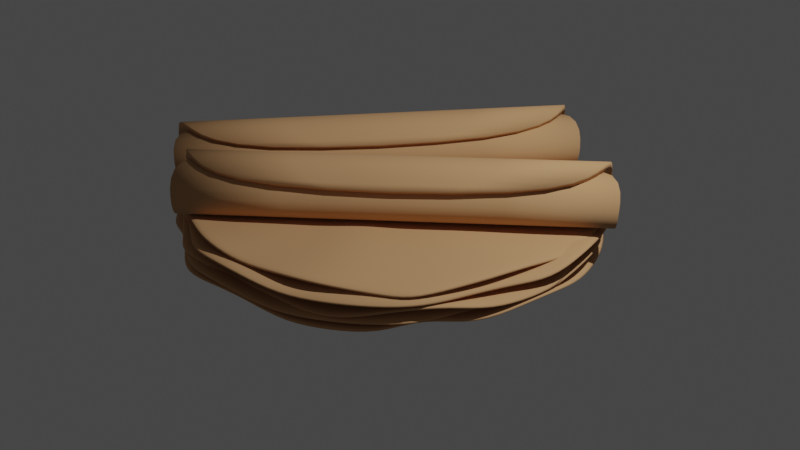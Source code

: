 # Source: Tortillas_1_.blend  (saved by Blender 3.2.14; exported with 4.5.12 LTS)
import bpy
from mathutils import Matrix  # noqa: F401  (used for matrix-valued properties, if any)

bpy.ops.wm.read_factory_settings(use_empty=True)
scene = bpy.context.scene
scene.name = 'Scene'

# ---- collections
col_collection = bpy.data.collections.new('Collection'); scene.collection.children.link(col_collection)

# ---- materials (node trees are filled in below, after node groups)
mat_material_001 = bpy.data.materials.new('Material.001')
mat_material_001.use_transparent_shadow = False

# ---- material node trees
mat_material_001.use_nodes = True; mat_material_001.node_tree.nodes.clear()
_N = mat_material_001.node_tree.nodes; _L = mat_material_001.node_tree.links
n0 = _N.new('ShaderNodeBsdfPrincipled'); n0.name = 'Principled BSDF'; n0.location = (10, 300)
n0.distribution = 'GGX'
n0.subsurface_method = 'RANDOM_WALK_SKIN'
n0.inputs[0].default_value = (0.5866, 0.3287, 0.1553, 1.0)
n0.inputs[2].default_value = 0.8318
n0.inputs[3].default_value = 1.45
n0.inputs[13].default_value = 0.2654
n0.inputs[27].default_value = (0.0, 0.0, 0.0, 1.0)
n0.inputs[28].default_value = 1.0
n1 = _N.new('ShaderNodeOutputMaterial'); n1.name = 'Material Output'; n1.location = (300, 300)
_L.new(n0.outputs[0], n1.inputs[0])
n1.is_active_output = True

# ---- world
world_world = bpy.data.worlds.new('World'); scene.world = world_world
world_world.use_nodes = True; world_world.node_tree.nodes.clear()
_N = world_world.node_tree.nodes; _L = world_world.node_tree.links
n0 = _N.new('ShaderNodeOutputWorld'); n0.name = 'World Output'; n0.location = (300, 300)
n1 = _N.new('ShaderNodeBackground'); n1.name = 'Background'; n1.location = (10, 300)
n1.inputs[0].default_value = (0.05088, 0.05088, 0.05088, 1.0)
_L.new(n1.outputs[0], n0.inputs[0])
n0.is_active_output = True
world_world.color = (0.05088, 0.05088, 0.05088)
world_world.use_sun_shadow = False
world_world.sun_shadow_jitter_overblur = 0.0

# ---- cameras
cam_camera = bpy.data.cameras.new('Camera')
cam_camera.clip_end = 100.0
cam_camera.ortho_scale = 7.314

# ---- lights
light_light = bpy.data.lights.new('Light', 'POINT')
light_light.transmission_factor = 0.0
light_light.energy = 1000.0
light_light.shadow_soft_size = 0.1
light_light.shadow_maximum_resolution = 0.006
light_light.use_absolute_resolution = True

# ---- meshes
me_circle_001 = bpy.data.meshes.new('Circle.001')
me_circle_001.from_pydata([(-0.102, 0.5062, -0.005254), (-0.001077, 0.5161, -0.005254), (-0.1991, 0.4768, -0.005254), (-0.2885, 0.429, -0.005254), (-0.3669, 0.3646, -0.005254), (-0.4312, 0.2862, -0.005254), (-0.479, 0.1968, -0.005254), (-0.5085, 0.09973, -0.005254), (-0.5182, 0.01008, 0.005546), (-0.5082, -0.09085, 0.005546), (-0.479, -0.1992, -0.005254), (-0.4312, -0.2886, -0.005254), (-0.3669, -0.367, -0.005254), (-0.2885, -0.4313, -0.005254), (-0.1991, -0.4792, -0.005254), (-0.102, -0.5086, -0.005254), (-0.001077, -0.5185, -0.005254), (0.09985, -0.5086, -0.005254), (0.1969, -0.4792, -0.005254), (0.2863, -0.4313, -0.005254), (0.3647, -0.367, -0.005254), (0.4291, -0.2886, -0.005254), (0.4769, -0.1992, -0.005254), (0.5063, -0.1021, -0.005254), (0.5163, -0.001196, -0.005254), (0.5063, 0.09973, -0.005254), (0.4562, 0.1968, 0.02375), (0.4084, 0.2862, 0.02375), (0.3647, 0.3646, 0.02299), (0.2863, 0.429, -0.005254), (0.1969, 0.4768, -0.005254), (0.09985, 0.5062, -0.005254), (-0.1177, 0.6361, 0.02186), (0.007677, 0.6485, 0.02186), (-0.247, 0.5925, -0.005254), (-0.3581, 0.5331, -0.005254), (-0.4555, 0.4532, -0.005254), (-0.5217, 0.3444, -0.008076), (-0.5682, 0.2304, -0.00995), (-0.5988, 0.1143, 0.02036), (-0.6266, -0.005922, 0.02277), (-0.6313, -0.1266, -0.005254), (-0.5948, -0.2471, -0.005254), (-0.5191, -0.3331, -0.001388), (-0.4348, -0.4202, 0.001329), (-0.3374, -0.5001, 0.001329), (-0.2222, -0.5928, -0.01328), (-0.1264, -0.6315, -0.005254), (0.007677, -0.6368, 0.02186), (0.133, -0.6244, 0.02186), (0.2448, -0.5949, -0.005254), (0.3559, -0.5355, -0.005254), (0.4533, -0.4556, -0.005254), (0.4946, -0.3436, 0.01479), (0.5926, -0.2471, -0.005254), (0.6379, -0.1195, 0.02186), (0.6503, 0.005842, 0.02186), (0.6292, 0.1242, -0.005254), (0.5926, 0.2447, -0.005254), (0.5332, 0.3558, -0.005254), (0.4533, 0.4532, -0.005254), (0.3177, 0.5028, -0.009986), (0.2066, 0.5622, -0.009986), (0.1243, 0.6291, -0.005254)], [], [(0, 2, 3, 4, 5, 6, 7, 8, 9, 10, 11, 12, 13, 14, 15, 16, 17, 18, 19, 20, 21, 22, 23, 24, 25, 26, 27, 28, 29, 30, 31, 1), (0, 1, 33, 32), (2, 0, 32, 34), (3, 2, 34, 35), (4, 3, 35, 36), (5, 4, 36, 37), (6, 5, 37, 38), (7, 6, 38, 39), (8, 7, 39, 40), (9, 8, 40, 41), (10, 9, 41, 42), (11, 10, 42, 43), (12, 11, 43, 44), (13, 12, 44, 45), (14, 13, 45, 46), (15, 14, 46, 47), (16, 15, 47, 48), (17, 16, 48, 49), (18, 17, 49, 50), (19, 18, 50, 51), (20, 19, 51, 52), (21, 20, 52, 53), (22, 21, 53, 54), (23, 22, 54, 55), (24, 23, 55, 56), (25, 24, 56, 57), (26, 25, 57, 58), (27, 26, 58, 59), (28, 27, 59, 60), (29, 28, 60, 61), (30, 29, 61, 62), (31, 30, 62, 63), (1, 31, 63, 33)])
me_circle_001.polygons.foreach_set('use_smooth', [True] * 33)
_uv = me_circle_001.uv_layers.new(name='UVMap')
_uv.uv.foreach_set('vector', [0.0, 0.0, 0.0, 0.0, 0.0, 0.0, 0.0, 0.0, 0.0, 0.0, 0.0, 0.0, 0.0, 0.0, 0.0, 0.0, 0.0, 0.0, 0.0, 0.0, 0.0, 0.0, 0.0, 0.0, 0.0, 0.0, 0.0, 0.0, 0.0, 0.0, 0.0, 0.0, 0.0, 0.0, 0.0, 0.0, 0.0, 0.0, 0.0, 0.0, 0.0, 0.0, 0.0, 0.0, 0.0, 0.0, 0.0, 0.0, 0.0, 0.0, 0.0, 0.0, 0.0, 0.0, 0.0, 0.0, 0.0, 0.0, 0.0, 0.0, 0.0, 0.0, 0.0, 0.0, 0.0, 0.0, 0.0, 0.0, 0.0, 0.0, 0.0, 0.0, 0.0, 0.0, 0.0, 0.0, 0.0, 0.0, 0.0, 0.0, 0.0, 0.0, 0.0, 0.0, 0.0, 0.0, 0.0, 0.0, 0.0, 0.0, 0.0, 0.0, 0.0, 0.0, 0.0, 0.0, 0.0, 0.0, 0.0, 0.0, 0.0, 0.0, 0.0, 0.0, 0.0, 0.0, 0.0, 0.0, 0.0, 0.0, 0.0, 0.0, 0.0, 0.0, 0.0, 0.0, 0.0, 0.0, 0.0, 0.0, 0.0, 0.0, 0.0, 0.0, 0.0, 0.0, 0.0, 0.0, 0.0, 0.0, 0.0, 0.0, 0.0, 0.0, 0.0, 0.0, 0.0, 0.0, 0.0, 0.0, 0.0, 0.0, 0.0, 0.0, 0.0, 0.0, 0.0, 0.0, 0.0, 0.0, 0.0, 0.0, 0.0, 0.0, 0.0, 0.0, 0.0, 0.0, 0.0, 0.0, 0.0, 0.0, 0.0, 0.0, 0.0, 0.0, 0.0, 0.0, 0.0, 0.0, 0.0, 0.0, 0.0, 0.0, 0.0, 0.0, 0.0, 0.0, 0.0, 0.0, 0.0, 0.0, 0.0, 0.0, 0.0, 0.0, 0.0, 0.0, 0.0, 0.0, 0.0, 0.0, 0.0, 0.0, 0.0, 0.0, 0.0, 0.0, 0.0, 0.0, 0.0, 0.0, 0.0, 0.0, 0.0, 0.0, 0.0, 0.0, 0.0, 0.0, 0.0, 0.0, 0.0, 0.0, 0.0, 0.0, 0.0, 0.0, 0.0, 0.0, 0.0, 0.0, 0.0, 0.0, 0.0, 0.0, 0.0, 0.0, 0.0, 0.0, 0.0, 0.0, 0.0, 0.0, 0.0, 0.0, 0.0, 0.0, 0.0, 0.0, 0.0, 0.0, 0.0, 0.0, 0.0, 0.0, 0.0, 0.0, 0.0, 0.0, 0.0, 0.0, 0.0, 0.0, 0.0, 0.0, 0.0, 0.0, 0.0, 0.0, 0.0, 0.0, 0.0, 0.0, 0.0, 0.0, 0.0, 0.0, 0.0, 0.0, 0.0, 0.0, 0.0, 0.0, 0.0, 0.0, 0.0, 0.0, 0.0, 0.0, 0.0, 0.0, 0.0, 0.0, 0.0, 0.0, 0.0, 0.0, 0.0, 0.0, 0.0, 0.0, 0.0, 0.0, 0.0, 0.0, 0.0, 0.0, 0.0, 0.0, 0.0, 0.0, 0.0, 0.0, 0.0, 0.0, 0.0, 0.0, 0.0, 0.0, 0.0, 0.0, 0.0, 0.0, 0.0, 0.0, 0.0, 0.0, 0.0, 0.0])
me_circle_001.materials.append(mat_material_001)
me_circle_001.update()
me_circle_002 = bpy.data.meshes.new('Circle.002')
me_circle_002.from_pydata([(-0.102, 0.5062, -0.005302), (-0.001077, 0.5161, -0.005302), (-0.1991, 0.4768, -0.005302), (-0.2885, 0.429, -0.005302), (-0.3669, 0.3646, -0.005302), (-0.4312, 0.2862, -0.005302), (-0.479, 0.1968, -0.005302), (-0.5085, 0.09973, -0.005302), (-0.5182, 0.01008, 0.005499), (-0.5082, -0.09085, 0.005499), (-0.479, -0.1992, -0.005302), (-0.4312, -0.2886, -0.005302), (-0.3669, -0.367, -0.005302), (-0.2885, -0.4313, -0.005302), (-0.1991, -0.4792, -0.005302), (-0.102, -0.5086, -0.005302), (-0.001077, -0.5185, -0.005302), (0.09985, -0.5086, -0.005302), (0.1969, -0.4792, -0.005302), (0.2863, -0.4313, -0.005302), (0.3647, -0.367, -0.005302), (0.4291, -0.2886, -0.005302), (0.4769, -0.1992, -0.005302), (0.5063, -0.1021, -0.005302), (0.5163, -0.001196, -0.005302), (0.5063, 0.09973, -0.005302), (0.4562, 0.1968, 0.0237), (0.4084, 0.2862, 0.0237), (0.3647, 0.3646, 0.02294), (0.2863, 0.429, -0.005302), (0.1969, 0.4768, -0.005302), (0.09985, 0.5062, -0.005302), (-0.1177, 0.6361, 0.02181), (0.007677, 0.6485, 0.02181), (-0.247, 0.5925, -0.005302), (-0.3581, 0.5331, -0.005302), (-0.4555, 0.4532, -0.005302), (-0.5217, 0.3444, -0.008123), (-0.5682, 0.2304, -0.009997), (-0.5988, 0.1143, 0.02031), (-0.6266, -0.005922, 0.02272), (-0.6313, -0.1266, -0.005302), (-0.5948, -0.2471, -0.005302), (-0.5191, -0.3331, -0.001436), (-0.4348, -0.4202, 0.001282), (-0.3374, -0.5001, 0.001282), (-0.2222, -0.5928, -0.0118), (-0.1264, -0.6315, -0.003772), (0.007677, -0.6368, 0.02181), (0.133, -0.6244, 0.02181), (0.2448, -0.5949, -0.005302), (0.3559, -0.5355, -0.005302), (0.4533, -0.4556, -0.005302), (0.4946, -0.3436, 0.01474), (0.5926, -0.2471, -0.005302), (0.6379, -0.1195, 0.02181), (0.6503, 0.005842, 0.02181), (0.6292, 0.1242, -0.005302), (0.5926, 0.2447, -0.005302), (0.5332, 0.3558, -0.005302), (0.4533, 0.4532, -0.005302), (0.3177, 0.5028, -0.01003), (0.2066, 0.5622, -0.01003), (0.1243, 0.6291, -0.005302)], [], [(0, 2, 3, 4, 5, 6, 7, 8, 9, 10, 11, 12, 13, 14, 15, 16, 17, 18, 19, 20, 21, 22, 23, 24, 25, 26, 27, 28, 29, 30, 31, 1), (0, 1, 33, 32), (2, 0, 32, 34), (3, 2, 34, 35), (4, 3, 35, 36), (5, 4, 36, 37), (6, 5, 37, 38), (7, 6, 38, 39), (8, 7, 39, 40), (9, 8, 40, 41), (10, 9, 41, 42), (11, 10, 42, 43), (12, 11, 43, 44), (13, 12, 44, 45), (14, 13, 45, 46), (15, 14, 46, 47), (16, 15, 47, 48), (17, 16, 48, 49), (18, 17, 49, 50), (19, 18, 50, 51), (20, 19, 51, 52), (21, 20, 52, 53), (22, 21, 53, 54), (23, 22, 54, 55), (24, 23, 55, 56), (25, 24, 56, 57), (26, 25, 57, 58), (27, 26, 58, 59), (28, 27, 59, 60), (29, 28, 60, 61), (30, 29, 61, 62), (31, 30, 62, 63), (1, 31, 63, 33)])
me_circle_002.polygons.foreach_set('use_smooth', [True] * 33)
_uv = me_circle_002.uv_layers.new(name='UVMap')
_uv.uv.foreach_set('vector', [0.0, 0.0, 0.0, 0.0, 0.0, 0.0, 0.0, 0.0, 0.0, 0.0, 0.0, 0.0, 0.0, 0.0, 0.0, 0.0, 0.0, 0.0, 0.0, 0.0, 0.0, 0.0, 0.0, 0.0, 0.0, 0.0, 0.0, 0.0, 0.0, 0.0, 0.0, 0.0, 0.0, 0.0, 0.0, 0.0, 0.0, 0.0, 0.0, 0.0, 0.0, 0.0, 0.0, 0.0, 0.0, 0.0, 0.0, 0.0, 0.0, 0.0, 0.0, 0.0, 0.0, 0.0, 0.0, 0.0, 0.0, 0.0, 0.0, 0.0, 0.0, 0.0, 0.0, 0.0, 0.0, 0.0, 0.0, 0.0, 0.0, 0.0, 0.0, 0.0, 0.0, 0.0, 0.0, 0.0, 0.0, 0.0, 0.0, 0.0, 0.0, 0.0, 0.0, 0.0, 0.0, 0.0, 0.0, 0.0, 0.0, 0.0, 0.0, 0.0, 0.0, 0.0, 0.0, 0.0, 0.0, 0.0, 0.0, 0.0, 0.0, 0.0, 0.0, 0.0, 0.0, 0.0, 0.0, 0.0, 0.0, 0.0, 0.0, 0.0, 0.0, 0.0, 0.0, 0.0, 0.0, 0.0, 0.0, 0.0, 0.0, 0.0, 0.0, 0.0, 0.0, 0.0, 0.0, 0.0, 0.0, 0.0, 0.0, 0.0, 0.0, 0.0, 0.0, 0.0, 0.0, 0.0, 0.0, 0.0, 0.0, 0.0, 0.0, 0.0, 0.0, 0.0, 0.0, 0.0, 0.0, 0.0, 0.0, 0.0, 0.0, 0.0, 0.0, 0.0, 0.0, 0.0, 0.0, 0.0, 0.0, 0.0, 0.0, 0.0, 0.0, 0.0, 0.0, 0.0, 0.0, 0.0, 0.0, 0.0, 0.0, 0.0, 0.0, 0.0, 0.0, 0.0, 0.0, 0.0, 0.0, 0.0, 0.0, 0.0, 0.0, 0.0, 0.0, 0.0, 0.0, 0.0, 0.0, 0.0, 0.0, 0.0, 0.0, 0.0, 0.0, 0.0, 0.0, 0.0, 0.0, 0.0, 0.0, 0.0, 0.0, 0.0, 0.0, 0.0, 0.0, 0.0, 0.0, 0.0, 0.0, 0.0, 0.0, 0.0, 0.0, 0.0, 0.0, 0.0, 0.0, 0.0, 0.0, 0.0, 0.0, 0.0, 0.0, 0.0, 0.0, 0.0, 0.0, 0.0, 0.0, 0.0, 0.0, 0.0, 0.0, 0.0, 0.0, 0.0, 0.0, 0.0, 0.0, 0.0, 0.0, 0.0, 0.0, 0.0, 0.0, 0.0, 0.0, 0.0, 0.0, 0.0, 0.0, 0.0, 0.0, 0.0, 0.0, 0.0, 0.0, 0.0, 0.0, 0.0, 0.0, 0.0, 0.0, 0.0, 0.0, 0.0, 0.0, 0.0, 0.0, 0.0, 0.0, 0.0, 0.0, 0.0, 0.0, 0.0, 0.0, 0.0, 0.0, 0.0, 0.0, 0.0, 0.0, 0.0, 0.0, 0.0, 0.0, 0.0, 0.0, 0.0, 0.0, 0.0, 0.0, 0.0, 0.0, 0.0, 0.0, 0.0, 0.0, 0.0, 0.0, 0.0, 0.0, 0.0, 0.0, 0.0, 0.0, 0.0, 0.0, 0.0, 0.0, 0.0, 0.0, 0.0, 0.0, 0.0])
me_circle_002.materials.append(mat_material_001)
me_circle_002.update()
me_circle_003 = bpy.data.meshes.new('Circle.003')
me_circle_003.from_pydata([(-0.1035, 0.5079, -0.006126), (-0.002615, 0.5178, -0.006126), (-0.2006, 0.4784, -0.006126), (-0.29, 0.4306, -0.006126), (-0.3684, 0.3663, -0.006126), (-0.4328, 0.2879, -0.006126), (-0.4806, 0.1985, -0.006126), (-0.51, 0.1014, -0.006126), (-0.5197, 0.01175, 0.004675), (-0.5098, -0.08918, 0.004675), (-0.4806, -0.1975, -0.006126), (-0.4328, -0.2869, -0.006126), (-0.3684, -0.3653, -0.006126), (-0.29, -0.4297, -0.006126), (-0.2006, -0.4775, -0.006126), (-0.1035, -0.5069, -0.006126), (-0.002615, -0.5169, -0.006126), (0.09831, -0.5069, -0.006126), (0.1954, -0.4775, -0.006126), (0.2848, -0.4297, -0.006126), (0.3632, -0.3653, -0.006126), (0.4275, -0.2869, -0.006126), (0.4753, -0.1975, -0.006126), (0.5048, -0.1005, -0.006126), (0.5147, 0.0004737, -0.006126), (0.5048, 0.1014, -0.006126), (0.4546, 0.1985, 0.02288), (0.4068, 0.2879, 0.02288), (0.3632, 0.3663, 0.02212), (0.2848, 0.4305, 0.02614), (0.1954, 0.4784, -0.006126), (0.09831, 0.5079, -0.006126), (-0.09197, 0.6071, -0.01265), (0.0334, 0.6195, -0.01931), (-0.2485, 0.5942, -0.006126), (-0.337, 0.5092, 0.01283), (-0.4344, 0.4292, 0.01283), (-0.5233, 0.346, 0.02578), (-0.5698, 0.232, 0.006512), (-0.6003, 0.116, 0.01282), (-0.6281, -0.004232, 0.01523), (-0.5986, -0.1636, -0.006226), (-0.5963, -0.2454, -0.006126), (-0.5207, -0.3314, -0.00226), (-0.4363, -0.4185, 0.0004578), (-0.3389, -0.4985, 0.0004578), (-0.2237, -0.5911, -0.01415), (-0.128, -0.6298, -0.006126), (0.006139, -0.6351, 0.02099), (0.1315, -0.6228, 0.02099), (0.2433, -0.5932, -0.006126), (0.3544, -0.5338, -0.006126), (0.4518, -0.4539, -0.006126), (0.4931, -0.3419, 0.01392), (0.5713, -0.2433, 0.004549), (0.6364, -0.1177, -0.006039), (0.6488, 0.007639, -0.006039), (0.6277, 0.1258, -0.006126), (0.5911, 0.2464, -0.006126), (0.5317, 0.3575, -0.006126), (0.4518, 0.4549, -0.006126), (0.3207, 0.5269, 0.02746), (0.1847, 0.5836, 0.01513), (0.1228, 0.6307, -0.006126)], [], [(0, 2, 3, 4, 5, 6, 7, 8, 9, 10, 11, 12, 13, 14, 15, 16, 17, 18, 19, 20, 21, 22, 23, 24, 25, 26, 27, 28, 29, 30, 31, 1), (0, 1, 33, 32), (2, 0, 32, 34), (3, 2, 34, 35), (4, 3, 35, 36), (5, 4, 36, 37), (6, 5, 37, 38), (7, 6, 38, 39), (8, 7, 39, 40), (9, 8, 40, 41), (10, 9, 41, 42), (11, 10, 42, 43), (12, 11, 43, 44), (13, 12, 44, 45), (14, 13, 45, 46), (15, 14, 46, 47), (16, 15, 47, 48), (17, 16, 48, 49), (18, 17, 49, 50), (19, 18, 50, 51), (20, 19, 51, 52), (21, 20, 52, 53), (22, 21, 53, 54), (23, 22, 54, 55), (24, 23, 55, 56), (25, 24, 56, 57), (26, 25, 57, 58), (27, 26, 58, 59), (28, 27, 59, 60), (29, 28, 60, 61), (30, 29, 61, 62), (31, 30, 62, 63), (1, 31, 63, 33)])
me_circle_003.polygons.foreach_set('use_smooth', [True] * 33)
_uv = me_circle_003.uv_layers.new(name='UVMap')
_uv.uv.foreach_set('vector', [0.0, 0.0, 0.0, 0.0, 0.0, 0.0, 0.0, 0.0, 0.0, 0.0, 0.0, 0.0, 0.0, 0.0, 0.0, 0.0, 0.0, 0.0, 0.0, 0.0, 0.0, 0.0, 0.0, 0.0, 0.0, 0.0, 0.0, 0.0, 0.0, 0.0, 0.0, 0.0, 0.0, 0.0, 0.0, 0.0, 0.0, 0.0, 0.0, 0.0, 0.0, 0.0, 0.0, 0.0, 0.0, 0.0, 0.0, 0.0, 0.0, 0.0, 0.0, 0.0, 0.0, 0.0, 0.0, 0.0, 0.0, 0.0, 0.0, 0.0, 0.0, 0.0, 0.0, 0.0, 0.0, 0.0, 0.0, 0.0, 0.0, 0.0, 0.0, 0.0, 0.0, 0.0, 0.0, 0.0, 0.0, 0.0, 0.0, 0.0, 0.0, 0.0, 0.0, 0.0, 0.0, 0.0, 0.0, 0.0, 0.0, 0.0, 0.0, 0.0, 0.0, 0.0, 0.0, 0.0, 0.0, 0.0, 0.0, 0.0, 0.0, 0.0, 0.0, 0.0, 0.0, 0.0, 0.0, 0.0, 0.0, 0.0, 0.0, 0.0, 0.0, 0.0, 0.0, 0.0, 0.0, 0.0, 0.0, 0.0, 0.0, 0.0, 0.0, 0.0, 0.0, 0.0, 0.0, 0.0, 0.0, 0.0, 0.0, 0.0, 0.0, 0.0, 0.0, 0.0, 0.0, 0.0, 0.0, 0.0, 0.0, 0.0, 0.0, 0.0, 0.0, 0.0, 0.0, 0.0, 0.0, 0.0, 0.0, 0.0, 0.0, 0.0, 0.0, 0.0, 0.0, 0.0, 0.0, 0.0, 0.0, 0.0, 0.0, 0.0, 0.0, 0.0, 0.0, 0.0, 0.0, 0.0, 0.0, 0.0, 0.0, 0.0, 0.0, 0.0, 0.0, 0.0, 0.0, 0.0, 0.0, 0.0, 0.0, 0.0, 0.0, 0.0, 0.0, 0.0, 0.0, 0.0, 0.0, 0.0, 0.0, 0.0, 0.0, 0.0, 0.0, 0.0, 0.0, 0.0, 0.0, 0.0, 0.0, 0.0, 0.0, 0.0, 0.0, 0.0, 0.0, 0.0, 0.0, 0.0, 0.0, 0.0, 0.0, 0.0, 0.0, 0.0, 0.0, 0.0, 0.0, 0.0, 0.0, 0.0, 0.0, 0.0, 0.0, 0.0, 0.0, 0.0, 0.0, 0.0, 0.0, 0.0, 0.0, 0.0, 0.0, 0.0, 0.0, 0.0, 0.0, 0.0, 0.0, 0.0, 0.0, 0.0, 0.0, 0.0, 0.0, 0.0, 0.0, 0.0, 0.0, 0.0, 0.0, 0.0, 0.0, 0.0, 0.0, 0.0, 0.0, 0.0, 0.0, 0.0, 0.0, 0.0, 0.0, 0.0, 0.0, 0.0, 0.0, 0.0, 0.0, 0.0, 0.0, 0.0, 0.0, 0.0, 0.0, 0.0, 0.0, 0.0, 0.0, 0.0, 0.0, 0.0, 0.0, 0.0, 0.0, 0.0, 0.0, 0.0, 0.0, 0.0, 0.0, 0.0, 0.0, 0.0, 0.0, 0.0, 0.0, 0.0, 0.0, 0.0, 0.0, 0.0, 0.0, 0.0, 0.0, 0.0, 0.0, 0.0, 0.0, 0.0, 0.0, 0.0, 0.0, 0.0, 0.0, 0.0])
me_circle_003.materials.append(mat_material_001)
me_circle_003.update()
me_circle_004 = bpy.data.meshes.new('Circle.004')
me_circle_004.from_pydata([(-0.1035, 0.5079, -0.004822), (-0.002616, 0.5178, -0.004822), (-0.2006, 0.4784, -0.004822), (-0.29, 0.4306, -0.004822), (-0.3684, 0.3663, -0.004822), (-0.4328, 0.2879, -0.004822), (-0.4806, 0.1984, -0.004822), (-0.51, 0.1014, -0.004822), (-0.5197, 0.01175, 0.005979), (-0.5098, -0.08918, 0.005979), (-0.4806, -0.1975, -0.004822), (-0.4328, -0.2869, -0.004822), (-0.3684, -0.3653, -0.004822), (-0.29, -0.4297, -0.004822), (-0.2006, -0.4775, -0.004822), (-0.1035, -0.5069, -0.004822), (-0.002616, -0.5169, -0.004822), (0.09831, -0.5069, -0.004822), (0.1954, -0.4775, -0.004822), (0.2848, -0.4297, -0.004822), (0.3632, -0.3653, -0.004822), (0.4275, -0.2869, -0.004822), (0.4753, -0.1975, -0.004822), (0.5048, -0.1005, -0.004822), (0.5147, 0.0004698, -0.004822), (0.5048, 0.1014, -0.004822), (0.4546, 0.1984, 0.02418), (0.4068, 0.2879, 0.02418), (0.3632, 0.3663, 0.02342), (0.2848, 0.4306, -0.007279), (0.1954, 0.4784, -0.004822), (0.09831, 0.5079, -0.004822), (-0.09197, 0.6071, -0.01319), (0.0334, 0.6195, -0.01985), (-0.2485, 0.5942, -0.004822), (-0.337, 0.5092, 0.01413), (-0.4344, 0.4292, 0.01413), (-0.5233, 0.3461, 0.009754), (-0.5698, 0.2321, -0.009517), (-0.6003, 0.116, 0.01413), (-0.6281, -0.004236, 0.01653), (-0.5986, -0.1636, -0.004922), (-0.5963, -0.2454, -0.004822), (-0.5207, -0.3314, -0.0009557), (-0.4363, -0.4185, 0.001762), (-0.3389, -0.4985, 0.001762), (-0.2237, -0.5911, -0.01285), (-0.128, -0.6298, -0.004822), (0.006144, -0.6351, 0.008621), (0.1315, -0.6227, 0.001418), (0.2433, -0.5933, 0.01937), (0.3544, -0.5338, -0.004822), (0.4518, -0.4539, -0.004822), (0.4931, -0.3419, 0.01522), (0.5713, -0.2433, 0.005852), (0.6364, -0.1177, -0.004735), (0.6488, 0.007635, -0.004735), (0.6277, 0.1258, -0.004822), (0.5911, 0.2464, -0.004822), (0.5317, 0.3575, -0.004822), (0.4518, 0.4549, -0.004822), (0.3207, 0.5269, 0.02876), (0.1847, 0.5836, 0.01643), (0.1228, 0.6307, -0.004822)], [], [(0, 2, 3, 4, 5, 6, 7, 8, 9, 10, 11, 12, 13, 14, 15, 16, 17, 18, 19, 20, 21, 22, 23, 24, 25, 26, 27, 28, 29, 30, 31, 1), (0, 1, 33, 32), (2, 0, 32, 34), (3, 2, 34, 35), (4, 3, 35, 36), (5, 4, 36, 37), (6, 5, 37, 38), (7, 6, 38, 39), (8, 7, 39, 40), (9, 8, 40, 41), (10, 9, 41, 42), (11, 10, 42, 43), (12, 11, 43, 44), (13, 12, 44, 45), (14, 13, 45, 46), (15, 14, 46, 47), (16, 15, 47, 48), (17, 16, 48, 49), (18, 17, 49, 50), (19, 18, 50, 51), (20, 19, 51, 52), (21, 20, 52, 53), (22, 21, 53, 54), (23, 22, 54, 55), (24, 23, 55, 56), (25, 24, 56, 57), (26, 25, 57, 58), (27, 26, 58, 59), (28, 27, 59, 60), (29, 28, 60, 61), (30, 29, 61, 62), (31, 30, 62, 63), (1, 31, 63, 33)])
me_circle_004.polygons.foreach_set('use_smooth', [True] * 33)
_uv = me_circle_004.uv_layers.new(name='UVMap')
_uv.uv.foreach_set('vector', [0.0, 0.0, 0.0, 0.0, 0.0, 0.0, 0.0, 0.0, 0.0, 0.0, 0.0, 0.0, 0.0, 0.0, 0.0, 0.0, 0.0, 0.0, 0.0, 0.0, 0.0, 0.0, 0.0, 0.0, 0.0, 0.0, 0.0, 0.0, 0.0, 0.0, 0.0, 0.0, 0.0, 0.0, 0.0, 0.0, 0.0, 0.0, 0.0, 0.0, 0.0, 0.0, 0.0, 0.0, 0.0, 0.0, 0.0, 0.0, 0.0, 0.0, 0.0, 0.0, 0.0, 0.0, 0.0, 0.0, 0.0, 0.0, 0.0, 0.0, 0.0, 0.0, 0.0, 0.0, 0.0, 0.0, 0.0, 0.0, 0.0, 0.0, 0.0, 0.0, 0.0, 0.0, 0.0, 0.0, 0.0, 0.0, 0.0, 0.0, 0.0, 0.0, 0.0, 0.0, 0.0, 0.0, 0.0, 0.0, 0.0, 0.0, 0.0, 0.0, 0.0, 0.0, 0.0, 0.0, 0.0, 0.0, 0.0, 0.0, 0.0, 0.0, 0.0, 0.0, 0.0, 0.0, 0.0, 0.0, 0.0, 0.0, 0.0, 0.0, 0.0, 0.0, 0.0, 0.0, 0.0, 0.0, 0.0, 0.0, 0.0, 0.0, 0.0, 0.0, 0.0, 0.0, 0.0, 0.0, 0.0, 0.0, 0.0, 0.0, 0.0, 0.0, 0.0, 0.0, 0.0, 0.0, 0.0, 0.0, 0.0, 0.0, 0.0, 0.0, 0.0, 0.0, 0.0, 0.0, 0.0, 0.0, 0.0, 0.0, 0.0, 0.0, 0.0, 0.0, 0.0, 0.0, 0.0, 0.0, 0.0, 0.0, 0.0, 0.0, 0.0, 0.0, 0.0, 0.0, 0.0, 0.0, 0.0, 0.0, 0.0, 0.0, 0.0, 0.0, 0.0, 0.0, 0.0, 0.0, 0.0, 0.0, 0.0, 0.0, 0.0, 0.0, 0.0, 0.0, 0.0, 0.0, 0.0, 0.0, 0.0, 0.0, 0.0, 0.0, 0.0, 0.0, 0.0, 0.0, 0.0, 0.0, 0.0, 0.0, 0.0, 0.0, 0.0, 0.0, 0.0, 0.0, 0.0, 0.0, 0.0, 0.0, 0.0, 0.0, 0.0, 0.0, 0.0, 0.0, 0.0, 0.0, 0.0, 0.0, 0.0, 0.0, 0.0, 0.0, 0.0, 0.0, 0.0, 0.0, 0.0, 0.0, 0.0, 0.0, 0.0, 0.0, 0.0, 0.0, 0.0, 0.0, 0.0, 0.0, 0.0, 0.0, 0.0, 0.0, 0.0, 0.0, 0.0, 0.0, 0.0, 0.0, 0.0, 0.0, 0.0, 0.0, 0.0, 0.0, 0.0, 0.0, 0.0, 0.0, 0.0, 0.0, 0.0, 0.0, 0.0, 0.0, 0.0, 0.0, 0.0, 0.0, 0.0, 0.0, 0.0, 0.0, 0.0, 0.0, 0.0, 0.0, 0.0, 0.0, 0.0, 0.0, 0.0, 0.0, 0.0, 0.0, 0.0, 0.0, 0.0, 0.0, 0.0, 0.0, 0.0, 0.0, 0.0, 0.0, 0.0, 0.0, 0.0, 0.0, 0.0, 0.0, 0.0, 0.0, 0.0, 0.0, 0.0, 0.0, 0.0, 0.0, 0.0, 0.0, 0.0, 0.0, 0.0, 0.0])
me_circle_004.materials.append(mat_material_001)
me_circle_004.update()
me_circle_005 = bpy.data.meshes.new('Circle.005')
me_circle_005.from_pydata([(-0.102, 0.5062, -0.005302), (-0.001077, 0.5161, -0.005302), (-0.1991, 0.4768, -0.005302), (-0.2885, 0.429, -0.005302), (-0.3669, 0.3646, -0.005302), (-0.4312, 0.2862, -0.005302), (-0.479, 0.1968, -0.005302), (-0.5085, 0.09973, -0.005302), (-0.5182, 0.01008, 0.005499), (-0.5082, -0.09085, 0.005499), (-0.479, -0.1992, -0.005302), (-0.4312, -0.2886, -0.005302), (-0.3669, -0.367, -0.005302), (-0.2885, -0.4313, -0.005302), (-0.1991, -0.4792, -0.005302), (-0.102, -0.5086, -0.005302), (-0.001077, -0.5185, -0.005302), (0.09985, -0.5086, -0.005302), (0.1969, -0.4792, -0.005302), (0.2863, -0.4313, -0.005302), (0.3647, -0.367, -0.005302), (0.4291, -0.2886, -0.005302), (0.4769, -0.1992, -0.005302), (0.5063, -0.1021, -0.005302), (0.5163, -0.001196, -0.005302), (0.5063, 0.09973, -0.005302), (0.4562, 0.1968, 0.0237), (0.4084, 0.2862, 0.0237), (0.3647, 0.3646, 0.02294), (0.2863, 0.429, -0.005302), (0.1969, 0.4768, -0.005302), (0.09985, 0.5062, -0.005302), (-0.1177, 0.6361, 0.02181), (0.007677, 0.6485, 0.02181), (-0.247, 0.5925, -0.005302), (-0.3581, 0.5331, -0.005302), (-0.4555, 0.4532, -0.005302), (-0.5217, 0.3444, -0.008123), (-0.5682, 0.2304, -0.009997), (-0.5988, 0.1143, 0.02031), (-0.6266, -0.005922, 0.02272), (-0.6313, -0.1266, -0.005302), (-0.5948, -0.2471, -0.005302), (-0.5191, -0.3331, -0.001436), (-0.4348, -0.4202, 0.001282), (-0.3374, -0.5001, 0.001282), (-0.2222, -0.5928, -0.0118), (-0.1264, -0.6315, -0.003772), (0.007677, -0.6368, 0.02181), (0.133, -0.6244, 0.02181), (0.2448, -0.5949, -0.005302), (0.3559, -0.5355, -0.005302), (0.4533, -0.4556, -0.005302), (0.4946, -0.3436, 0.01474), (0.5926, -0.2471, -0.005302), (0.6379, -0.1195, 0.02181), (0.6503, 0.005842, 0.02181), (0.6292, 0.1242, -0.005302), (0.5926, 0.2447, -0.005302), (0.5332, 0.3558, -0.005302), (0.4533, 0.4532, -0.005302), (0.3177, 0.5028, -0.01003), (0.2066, 0.5622, -0.01003), (0.1243, 0.6291, -0.005302)], [], [(0, 2, 3, 4, 5, 6, 7, 8, 9, 10, 11, 12, 13, 14, 15, 16, 17, 18, 19, 20, 21, 22, 23, 24, 25, 26, 27, 28, 29, 30, 31, 1), (0, 1, 33, 32), (2, 0, 32, 34), (3, 2, 34, 35), (4, 3, 35, 36), (5, 4, 36, 37), (6, 5, 37, 38), (7, 6, 38, 39), (8, 7, 39, 40), (9, 8, 40, 41), (10, 9, 41, 42), (11, 10, 42, 43), (12, 11, 43, 44), (13, 12, 44, 45), (14, 13, 45, 46), (15, 14, 46, 47), (16, 15, 47, 48), (17, 16, 48, 49), (18, 17, 49, 50), (19, 18, 50, 51), (20, 19, 51, 52), (21, 20, 52, 53), (22, 21, 53, 54), (23, 22, 54, 55), (24, 23, 55, 56), (25, 24, 56, 57), (26, 25, 57, 58), (27, 26, 58, 59), (28, 27, 59, 60), (29, 28, 60, 61), (30, 29, 61, 62), (31, 30, 62, 63), (1, 31, 63, 33)])
me_circle_005.polygons.foreach_set('use_smooth', [True] * 33)
_uv = me_circle_005.uv_layers.new(name='UVMap')
_uv.uv.foreach_set('vector', [0.0, 0.0, 0.0, 0.0, 0.0, 0.0, 0.0, 0.0, 0.0, 0.0, 0.0, 0.0, 0.0, 0.0, 0.0, 0.0, 0.0, 0.0, 0.0, 0.0, 0.0, 0.0, 0.0, 0.0, 0.0, 0.0, 0.0, 0.0, 0.0, 0.0, 0.0, 0.0, 0.0, 0.0, 0.0, 0.0, 0.0, 0.0, 0.0, 0.0, 0.0, 0.0, 0.0, 0.0, 0.0, 0.0, 0.0, 0.0, 0.0, 0.0, 0.0, 0.0, 0.0, 0.0, 0.0, 0.0, 0.0, 0.0, 0.0, 0.0, 0.0, 0.0, 0.0, 0.0, 0.0, 0.0, 0.0, 0.0, 0.0, 0.0, 0.0, 0.0, 0.0, 0.0, 0.0, 0.0, 0.0, 0.0, 0.0, 0.0, 0.0, 0.0, 0.0, 0.0, 0.0, 0.0, 0.0, 0.0, 0.0, 0.0, 0.0, 0.0, 0.0, 0.0, 0.0, 0.0, 0.0, 0.0, 0.0, 0.0, 0.0, 0.0, 0.0, 0.0, 0.0, 0.0, 0.0, 0.0, 0.0, 0.0, 0.0, 0.0, 0.0, 0.0, 0.0, 0.0, 0.0, 0.0, 0.0, 0.0, 0.0, 0.0, 0.0, 0.0, 0.0, 0.0, 0.0, 0.0, 0.0, 0.0, 0.0, 0.0, 0.0, 0.0, 0.0, 0.0, 0.0, 0.0, 0.0, 0.0, 0.0, 0.0, 0.0, 0.0, 0.0, 0.0, 0.0, 0.0, 0.0, 0.0, 0.0, 0.0, 0.0, 0.0, 0.0, 0.0, 0.0, 0.0, 0.0, 0.0, 0.0, 0.0, 0.0, 0.0, 0.0, 0.0, 0.0, 0.0, 0.0, 0.0, 0.0, 0.0, 0.0, 0.0, 0.0, 0.0, 0.0, 0.0, 0.0, 0.0, 0.0, 0.0, 0.0, 0.0, 0.0, 0.0, 0.0, 0.0, 0.0, 0.0, 0.0, 0.0, 0.0, 0.0, 0.0, 0.0, 0.0, 0.0, 0.0, 0.0, 0.0, 0.0, 0.0, 0.0, 0.0, 0.0, 0.0, 0.0, 0.0, 0.0, 0.0, 0.0, 0.0, 0.0, 0.0, 0.0, 0.0, 0.0, 0.0, 0.0, 0.0, 0.0, 0.0, 0.0, 0.0, 0.0, 0.0, 0.0, 0.0, 0.0, 0.0, 0.0, 0.0, 0.0, 0.0, 0.0, 0.0, 0.0, 0.0, 0.0, 0.0, 0.0, 0.0, 0.0, 0.0, 0.0, 0.0, 0.0, 0.0, 0.0, 0.0, 0.0, 0.0, 0.0, 0.0, 0.0, 0.0, 0.0, 0.0, 0.0, 0.0, 0.0, 0.0, 0.0, 0.0, 0.0, 0.0, 0.0, 0.0, 0.0, 0.0, 0.0, 0.0, 0.0, 0.0, 0.0, 0.0, 0.0, 0.0, 0.0, 0.0, 0.0, 0.0, 0.0, 0.0, 0.0, 0.0, 0.0, 0.0, 0.0, 0.0, 0.0, 0.0, 0.0, 0.0, 0.0, 0.0, 0.0, 0.0, 0.0, 0.0, 0.0, 0.0, 0.0, 0.0, 0.0, 0.0, 0.0, 0.0, 0.0, 0.0, 0.0, 0.0, 0.0, 0.0, 0.0, 0.0, 0.0, 0.0, 0.0])
me_circle_005.materials.append(mat_material_001)
me_circle_005.update()
me_circle_006 = bpy.data.meshes.new('Circle.006')
me_circle_006.from_pydata([(-0.1035, 0.5079, -0.006615), (-0.002615, 0.5178, -0.006615), (-0.2006, 0.4784, -0.006615), (-0.29, 0.4306, -0.006615), (-0.3684, 0.3663, -0.006615), (-0.4328, 0.2879, -0.006615), (-0.4806, 0.1985, -0.006615), (-0.51, 0.1014, -0.006615), (-0.5197, 0.01175, 0.004186), (-0.5098, -0.08917, 0.004186), (-0.4806, -0.1975, -0.006615), (-0.4328, -0.2869, -0.006615), (-0.3684, -0.3653, -0.006615), (-0.29, -0.4297, -0.006615), (-0.2006, -0.4775, -0.006615), (-0.1035, -0.5069, -0.006615), (-0.002615, -0.5169, -0.006615), (0.09831, -0.5069, -0.006615), (0.1954, -0.4775, -0.006615), (0.2848, -0.4297, -0.006615), (0.3632, -0.3653, -0.006615), (0.4275, -0.2869, -0.006615), (0.4753, -0.1975, -0.006615), (0.5048, -0.1005, -0.006615), (0.5147, 0.0004752, -0.006615), (0.5048, 0.1014, -0.006615), (0.4546, 0.1985, 0.02239), (0.4068, 0.2879, 0.02239), (0.3632, 0.3663, 0.02163), (0.2848, 0.4305, 0.02565), (0.1954, 0.4784, -0.006615), (0.09831, 0.5079, -0.006615), (-0.09197, 0.6071, -0.01313), (0.03339, 0.6195, -0.004139), (-0.2485, 0.5942, -0.006615), (-0.337, 0.5092, 0.01234), (-0.4344, 0.4292, 0.01234), (-0.5233, 0.346, 0.02529), (-0.5698, 0.232, 0.006022), (-0.6003, 0.116, 0.01234), (-0.6281, -0.004231, 0.01474), (-0.5986, -0.1635, -0.006715), (-0.5963, -0.2454, -0.006615), (-0.5207, -0.3314, -0.002749), (-0.4363, -0.4185, -3.155e-05), (-0.3389, -0.4985, -3.155e-05), (-0.2237, -0.5911, -0.01464), (-0.128, -0.6298, -0.006615), (0.006139, -0.6351, 0.0205), (0.1315, -0.6228, 0.0205), (0.2433, -0.5932, -0.006615), (0.3544, -0.5338, -0.006615), (0.4518, -0.4539, -0.006615), (0.4931, -0.3419, 0.01343), (0.5713, -0.2433, 0.004059), (0.6364, -0.1177, -0.006528), (0.6488, 0.00764, -0.006528), (0.6277, 0.1258, -0.006615), (0.5911, 0.2464, -0.006615), (0.5317, 0.3575, -0.006615), (0.4518, 0.4549, -0.006615), (0.3207, 0.5269, 0.02697), (0.1847, 0.5836, 0.01464), (0.1227, 0.6307, 0.009045)], [], [(0, 2, 3, 4, 5, 6, 7, 8, 9, 10, 11, 12, 13, 14, 15, 16, 17, 18, 19, 20, 21, 22, 23, 24, 25, 26, 27, 28, 29, 30, 31, 1), (0, 1, 33, 32), (2, 0, 32, 34), (3, 2, 34, 35), (4, 3, 35, 36), (5, 4, 36, 37), (6, 5, 37, 38), (7, 6, 38, 39), (8, 7, 39, 40), (9, 8, 40, 41), (10, 9, 41, 42), (11, 10, 42, 43), (12, 11, 43, 44), (13, 12, 44, 45), (14, 13, 45, 46), (15, 14, 46, 47), (16, 15, 47, 48), (17, 16, 48, 49), (18, 17, 49, 50), (19, 18, 50, 51), (20, 19, 51, 52), (21, 20, 52, 53), (22, 21, 53, 54), (23, 22, 54, 55), (24, 23, 55, 56), (25, 24, 56, 57), (26, 25, 57, 58), (27, 26, 58, 59), (28, 27, 59, 60), (29, 28, 60, 61), (30, 29, 61, 62), (31, 30, 62, 63), (1, 31, 63, 33)])
me_circle_006.polygons.foreach_set('use_smooth', [True] * 33)
_uv = me_circle_006.uv_layers.new(name='UVMap')
_uv.uv.foreach_set('vector', [0.0, 0.0, 0.0, 0.0, 0.0, 0.0, 0.0, 0.0, 0.0, 0.0, 0.0, 0.0, 0.0, 0.0, 0.0, 0.0, 0.0, 0.0, 0.0, 0.0, 0.0, 0.0, 0.0, 0.0, 0.0, 0.0, 0.0, 0.0, 0.0, 0.0, 0.0, 0.0, 0.0, 0.0, 0.0, 0.0, 0.0, 0.0, 0.0, 0.0, 0.0, 0.0, 0.0, 0.0, 0.0, 0.0, 0.0, 0.0, 0.0, 0.0, 0.0, 0.0, 0.0, 0.0, 0.0, 0.0, 0.0, 0.0, 0.0, 0.0, 0.0, 0.0, 0.0, 0.0, 0.0, 0.0, 0.0, 0.0, 0.0, 0.0, 0.0, 0.0, 0.0, 0.0, 0.0, 0.0, 0.0, 0.0, 0.0, 0.0, 0.0, 0.0, 0.0, 0.0, 0.0, 0.0, 0.0, 0.0, 0.0, 0.0, 0.0, 0.0, 0.0, 0.0, 0.0, 0.0, 0.0, 0.0, 0.0, 0.0, 0.0, 0.0, 0.0, 0.0, 0.0, 0.0, 0.0, 0.0, 0.0, 0.0, 0.0, 0.0, 0.0, 0.0, 0.0, 0.0, 0.0, 0.0, 0.0, 0.0, 0.0, 0.0, 0.0, 0.0, 0.0, 0.0, 0.0, 0.0, 0.0, 0.0, 0.0, 0.0, 0.0, 0.0, 0.0, 0.0, 0.0, 0.0, 0.0, 0.0, 0.0, 0.0, 0.0, 0.0, 0.0, 0.0, 0.0, 0.0, 0.0, 0.0, 0.0, 0.0, 0.0, 0.0, 0.0, 0.0, 0.0, 0.0, 0.0, 0.0, 0.0, 0.0, 0.0, 0.0, 0.0, 0.0, 0.0, 0.0, 0.0, 0.0, 0.0, 0.0, 0.0, 0.0, 0.0, 0.0, 0.0, 0.0, 0.0, 0.0, 0.0, 0.0, 0.0, 0.0, 0.0, 0.0, 0.0, 0.0, 0.0, 0.0, 0.0, 0.0, 0.0, 0.0, 0.0, 0.0, 0.0, 0.0, 0.0, 0.0, 0.0, 0.0, 0.0, 0.0, 0.0, 0.0, 0.0, 0.0, 0.0, 0.0, 0.0, 0.0, 0.0, 0.0, 0.0, 0.0, 0.0, 0.0, 0.0, 0.0, 0.0, 0.0, 0.0, 0.0, 0.0, 0.0, 0.0, 0.0, 0.0, 0.0, 0.0, 0.0, 0.0, 0.0, 0.0, 0.0, 0.0, 0.0, 0.0, 0.0, 0.0, 0.0, 0.0, 0.0, 0.0, 0.0, 0.0, 0.0, 0.0, 0.0, 0.0, 0.0, 0.0, 0.0, 0.0, 0.0, 0.0, 0.0, 0.0, 0.0, 0.0, 0.0, 0.0, 0.0, 0.0, 0.0, 0.0, 0.0, 0.0, 0.0, 0.0, 0.0, 0.0, 0.0, 0.0, 0.0, 0.0, 0.0, 0.0, 0.0, 0.0, 0.0, 0.0, 0.0, 0.0, 0.0, 0.0, 0.0, 0.0, 0.0, 0.0, 0.0, 0.0, 0.0, 0.0, 0.0, 0.0, 0.0, 0.0, 0.0, 0.0, 0.0, 0.0, 0.0, 0.0, 0.0, 0.0, 0.0, 0.0, 0.0, 0.0, 0.0, 0.0, 0.0, 0.0, 0.0, 0.0, 0.0, 0.0, 0.0])
me_circle_006.materials.append(mat_material_001)
me_circle_006.update()
me_plane = bpy.data.meshes.new('Plane')
me_plane.from_pydata([(-0.1206, -1.0, -0.1619), (0.1274, -1.0, -0.1619), (-0.1206, 1.0, -0.1619), (0.1274, 1.0, -0.1619), (0.2027, -1.0, -0.03679), (0.2027, 1.0, -0.03679), (0.02225, -1.031, 0.1337), (0.02225, 1.031, 0.1337), (-0.1246, -0.7381, 0.03242), (-0.1246, 0.7381, 0.03242), (-0.2044, -1.0, -0.03464), (-0.2044, 1.0, -0.03464), (-0.1262, -1.0, 0.1152), (-0.1262, 1.0, 0.1152), (0.06138, -0.9295, 0.1408), (0.06138, 0.9295, 0.1408), (0.1619, -0.7336, 0.02793), (0.1619, 0.7336, 0.02793)], [], [(0, 1, 3, 2), (3, 1, 4, 5), (5, 4, 6, 7), (7, 6, 8, 9), (0, 2, 11, 10), (10, 11, 13, 12), (12, 13, 15, 14), (14, 15, 17, 16)])
me_plane.polygons.foreach_set('use_smooth', [True] * 8)
_uv = me_plane.uv_layers.new(name='UVMap')
_uv.uv.foreach_set('vector', [0.0, 0.0, 1.0, 0.0, 1.0, 1.0, 0.0, 1.0, 1.0, 1.0, 1.0, 0.0, 1.0, 0.0, 1.0, 1.0, 1.0, 1.0, 1.0, 0.0, 1.0, 0.0, 1.0, 1.0, 1.0, 1.0, 1.0, 0.0, 1.0, 0.0, 1.0, 1.0, 0.0, 0.0, 0.0, 1.0, 0.0, 1.0, 0.0, 0.0, 0.0, 0.0, 0.0, 1.0, 0.0, 1.0, 0.0, 0.0, 0.0, 0.0, 0.0, 1.0, 0.0, 1.0, 0.0, 0.0, 0.0, 0.0, 0.0, 1.0, 0.0, 1.0, 0.0, 0.0])
me_plane.materials.append(mat_material_001)
me_plane.update()
me_plane_001 = bpy.data.meshes.new('Plane.001')
me_plane_001.from_pydata([(-0.1206, -1.0, -0.1619), (0.1274, -1.0, -0.1619), (-0.1206, 1.0, -0.1619), (0.1274, 1.0, -0.1619), (0.2027, -1.0, -0.03679), (0.2027, 1.0, -0.03679), (0.02225, -1.031, 0.1337), (0.02225, 1.031, 0.1337), (-0.1246, -0.7381, 0.03242), (-0.1246, 0.7381, 0.03242), (-0.2044, -1.0, -0.03464), (-0.2044, 1.0, -0.03464), (-0.1262, -1.0, 0.1152), (-0.1262, 1.0, 0.1152), (0.06138, -0.9295, 0.1408), (0.06138, 0.9295, 0.1408), (0.1619, -0.7336, 0.02793), (0.1619, 0.7336, 0.02793)], [], [(0, 1, 3, 2), (3, 1, 4, 5), (5, 4, 6, 7), (7, 6, 8, 9), (0, 2, 11, 10), (10, 11, 13, 12), (12, 13, 15, 14), (14, 15, 17, 16)])
me_plane_001.polygons.foreach_set('use_smooth', [True] * 8)
_uv = me_plane_001.uv_layers.new(name='UVMap')
_uv.uv.foreach_set('vector', [0.0, 0.0, 1.0, 0.0, 1.0, 1.0, 0.0, 1.0, 1.0, 1.0, 1.0, 0.0, 1.0, 0.0, 1.0, 1.0, 1.0, 1.0, 1.0, 0.0, 1.0, 0.0, 1.0, 1.0, 1.0, 1.0, 1.0, 0.0, 1.0, 0.0, 1.0, 1.0, 0.0, 0.0, 0.0, 1.0, 0.0, 1.0, 0.0, 0.0, 0.0, 0.0, 0.0, 1.0, 0.0, 1.0, 0.0, 0.0, 0.0, 0.0, 0.0, 1.0, 0.0, 1.0, 0.0, 0.0, 0.0, 0.0, 0.0, 1.0, 0.0, 1.0, 0.0, 0.0])
me_plane_001.materials.append(mat_material_001)
me_plane_001.update()

# ---- objects
ob_light = bpy.data.objects.new('Light', light_light)
ob_camera = bpy.data.objects.new('Camera', cam_camera)
ob_circle_001 = bpy.data.objects.new('Circle.001', me_circle_001)
ob_circle_002 = bpy.data.objects.new('Circle.002', me_circle_002)
ob_circle_003 = bpy.data.objects.new('Circle.003', me_circle_003)
ob_circle_004 = bpy.data.objects.new('Circle.004', me_circle_004)
ob_circle_005 = bpy.data.objects.new('Circle.005', me_circle_005)
ob_circle_006 = bpy.data.objects.new('Circle.006', me_circle_006)
ob_plane = bpy.data.objects.new('Plane', me_plane)
ob_plane_001 = bpy.data.objects.new('Plane.001', me_plane_001)

# ---- transforms, parenting, visibility, modifiers, constraints
ob_light.location = (4.076, 1.005, 5.904)
ob_light.rotation_euler = (0.6503, 0.05522, 1.866)
ob_light.lock_rotations_4d = False
ob_light.empty_display_type = 'ARROWS'
ob_light.color = (0.0, 0.0, 0.0, 0.0)
ob_light.lineart.crease_threshold = 0.0
ob_camera.location = (7.359, -6.926, 4.958)
ob_camera.rotation_euler = (1.109, 0.0, 0.8149)
ob_camera.lock_rotations_4d = False
ob_camera.empty_display_type = 'ARROWS'
ob_camera.color = (0.0, 0.0, 0.0, 0.0)
ob_camera.display_type = 'WIRE'
ob_camera.lineart.crease_threshold = 0.0
ob_circle_001.location = (-0.1532, 0.01281, -0.0949)
ob_circle_001.scale = (3.419, 3.419, 3.419)
_m = ob_circle_001.modifiers.new('Solidify', 'SOLIDIFY')
_m.thickness = -0.02
_m = ob_circle_001.modifiers.new('Subdivision', 'SUBSURF')
_m.levels = 2
ob_circle_002.location = (-0.1656, 0.005678, -0.02447)
ob_circle_002.rotation_euler = (0.0, -0.0, -1.424)
ob_circle_002.scale = (3.419, 3.419, 3.419)
_m = ob_circle_002.modifiers.new('Solidify', 'SOLIDIFY')
_m.thickness = -0.02
_m = ob_circle_002.modifiers.new('Subdivision', 'SUBSURF')
_m.levels = 2
ob_circle_003.location = (-0.1382, 0.02533, 0.02699)
ob_circle_003.rotation_euler = (-6.286, 0.0004435, 0.8457)
ob_circle_003.scale = (3.419, 3.419, 3.419)
_m = ob_circle_003.modifiers.new('Solidify', 'SOLIDIFY')
_m.thickness = -0.02
_m = ob_circle_003.modifiers.new('Subdivision', 'SUBSURF')
_m.levels = 2
ob_circle_004.location = (-0.1254, 0.02492, 0.08967)
ob_circle_004.rotation_euler = (-6.286, 0.0004435, 0.8457)
ob_circle_004.scale = (3.176, 3.176, 3.176)
_m = ob_circle_004.modifiers.new('Solidify', 'SOLIDIFY')
_m.thickness = -0.02
_m = ob_circle_004.modifiers.new('Subdivision', 'SUBSURF')
_m.levels = 2
ob_circle_005.location = (-0.1238, 0.04106, 0.1483)
ob_circle_005.rotation_euler = (0.0, -0.0, -1.424)
ob_circle_005.scale = (3.419, 3.419, 3.419)
_m = ob_circle_005.modifiers.new('Solidify', 'SOLIDIFY')
_m.thickness = -0.02
_m = ob_circle_005.modifiers.new('Subdivision', 'SUBSURF')
_m.levels = 2
ob_circle_006.location = (-0.175, 0.05385, 0.2148)
ob_circle_006.rotation_euler = (-6.286, 0.0004435, 2.074)
ob_circle_006.scale = (3.419, 3.419, 3.419)
_m = ob_circle_006.modifiers.new('Solidify', 'SOLIDIFY')
_m.thickness = -0.02
_m = ob_circle_006.modifiers.new('Subdivision', 'SUBSURF')
_m.levels = 2
ob_plane.location = (-0.6889, 0.3467, 0.5673)
ob_plane.rotation_euler = (0.0, -0.0, -0.6307)
ob_plane.scale = (2.077, 2.077, 2.077)
_m = ob_plane.modifiers.new('Subdivision', 'SUBSURF')
_m.levels = 2
_m = ob_plane.modifiers.new('Solidify', 'SOLIDIFY')
_m.thickness = -0.03
ob_plane_001.location = (0.3055, -0.3489, 0.594)
ob_plane_001.rotation_euler = (0.0, -0.0, -7.116)
ob_plane_001.scale = (2.077, 2.077, 2.077)
_m = ob_plane_001.modifiers.new('Subdivision', 'SUBSURF')
_m.levels = 2
_m = ob_plane_001.modifiers.new('Solidify', 'SOLIDIFY')
_m.thickness = -0.03

# ---- collection membership
col_collection.objects.link(ob_light)
col_collection.objects.link(ob_camera)
col_collection.objects.link(ob_circle_001)
col_collection.objects.link(ob_circle_002)
col_collection.objects.link(ob_circle_003)
col_collection.objects.link(ob_circle_004)
col_collection.objects.link(ob_circle_005)
col_collection.objects.link(ob_circle_006)
col_collection.objects.link(ob_plane)
col_collection.objects.link(ob_plane_001)

# ---- scene / render settings (as saved in the file)
scene.camera = ob_camera
scene.frame_start = 1; scene.frame_end = 250; scene.frame_set(1)
scene.render.engine = 'BLENDER_EEVEE_NEXT'
scene.cycles.sampling_pattern = 'TABULATED_SOBOL'
scene.cycles.use_light_tree = False
scene.view_settings.view_transform = 'Filmic'
bpy.context.view_layer.update()
